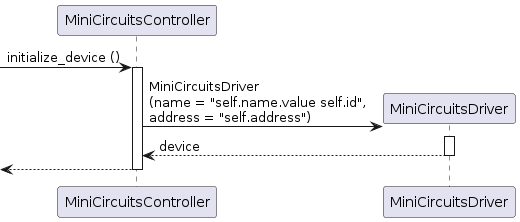

The diagram above was rendered by PlantUML. Its source (embedded in the PNG):
@startuml

participant MiniCircuitsController as att
participant MiniCircuitsDriver as dev

[-> att ++: initialize_device ()
att -> dev **: MiniCircuitsDriver\n(name = "self.name.value self.id",\naddress = "self.address")
activate dev
return device
return

@enduml